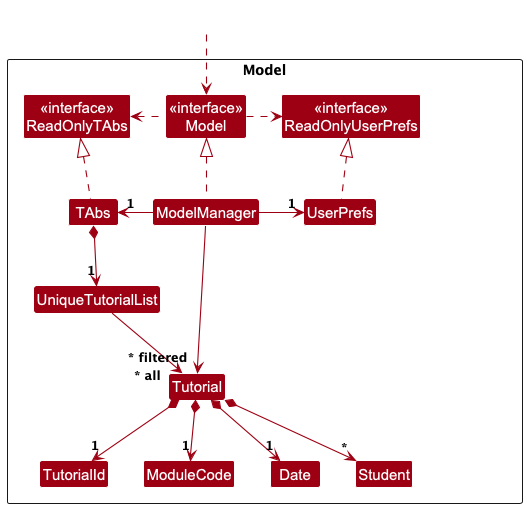

The diagram above was rendered by PlantUML. Its source (embedded in the PNG):
@startuml
!include style.puml
skinparam arrowThickness 1.1
skinparam arrowColor MODEL_COLOR
skinparam classBackgroundColor MODEL_COLOR

Package Model as ModelPackage <<Rectangle>>{
Class "<<interface>>\nReadOnlyTAbs" as ReadOnlyTAbs
Class "<<interface>>\nReadOnlyUserPrefs" as ReadOnlyUserPrefs
Class "<<interface>>\nModel" as Model
Class TAbs
Class ModelManager
Class UserPrefs

Class UniqueTutorialList
Class Tutorial
Class TutorialId
Class ModuleCode
Class Date
Class Student

Class I #FFFFFF
}

Class HiddenOutside #FFFFFF
HiddenOutside ..> Model

TAbs .up.|> ReadOnlyTAbs

ModelManager .up.|> Model
Model .right.> ReadOnlyUserPrefs
Model .left.> ReadOnlyTAbs
ModelManager -left-> "1" TAbs
ModelManager -right-> "1" UserPrefs
UserPrefs .up.|> ReadOnlyUserPrefs

TAbs *--> "1" UniqueTutorialList
UniqueTutorialList --> "~* all" Tutorial
Tutorial *--> "1" TutorialId
Tutorial *--> "1" ModuleCode
Tutorial *--> "1" Date
Tutorial *--> "*" Student



ModelManager --> "~* filtered" Tutorial
@enduml